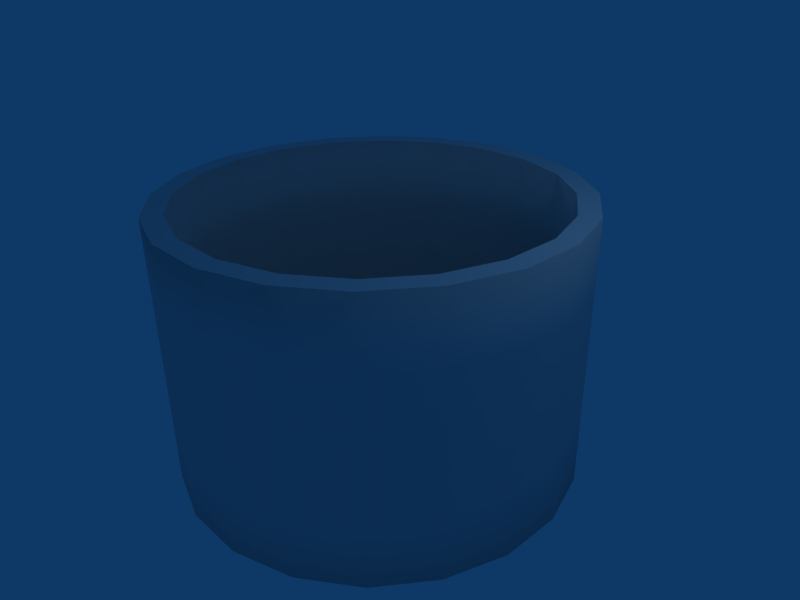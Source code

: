 # Source: SteelTank_L1.blend  (saved by Blender 2.48.1; exported with 4.5.12 LTS)
import bpy
from mathutils import Matrix  # noqa: F401  (used for matrix-valued properties, if any)

bpy.ops.wm.read_factory_settings(use_empty=True)
scene = bpy.context.scene
scene.name = 'Scene'

# ---- collections
col_collection_1 = bpy.data.collections.new('Collection 1'); scene.collection.children.link(col_collection_1)

# ---- world
world_world = bpy.data.worlds.new('World'); scene.world = world_world
world_world.color = (0.05656, 0.2208, 0.4)
world_world.use_sun_shadow = False
world_world.sun_shadow_jitter_overblur = 0.0
world_world.cycles.sampling_method = 'MANUAL'
world_world.cycles.sample_map_resolution = 256

# ---- cameras
cam_camera = bpy.data.cameras.new('Camera')
cam_camera.passepartout_alpha = 0.2
cam_camera.clip_end = 100.0
cam_camera.lens = 35.0
cam_camera.ortho_scale = 7.314
cam_camera.show_passepartout = False
cam_camera.show_safe_areas = True
cam_camera.dof.focus_distance = 0.0
cam_camera.dof.aperture_fstop = 128.0

# ---- lights
light_spot = bpy.data.lights.new('Spot', 'POINT')
light_spot.transmission_factor = 0.0
light_spot.cutoff_distance = 30.0
light_spot.energy = 100.0
light_spot.shadow_buffer_clip_start = 1.001
light_spot.shadow_soft_size = 1.0
light_spot.shadow_maximum_resolution = 0.006
light_spot.use_absolute_resolution = True
light_spot.cycles.use_multiple_importance_sampling = False

# ---- meshes
me_circle = bpy.data.meshes.new('Circle')
me_circle.from_pydata([(2.121, -2.121, 1.855e-07), (2.673, -1.362, 1.191e-07), (2.963, -0.4693, 4.103e-08), (2.963, 0.4693, -4.103e-08), (2.673, 1.362, -1.191e-07), (2.121, 2.121, -1.855e-07), (1.362, 2.673, -2.337e-07), (0.4693, 2.963, -2.59e-07), (-0.4693, 2.963, -2.59e-07), (-1.362, 2.673, -2.337e-07), (-2.121, 2.121, -1.855e-07), (-2.673, 1.362, -1.191e-07), (-2.963, 0.4693, -4.103e-08), (-2.963, -0.4693, 4.103e-08), (-2.673, -1.362, 1.191e-07), (-2.121, -2.121, 1.855e-07), (-1.362, -2.673, 2.337e-07), (-0.4693, -2.963, 2.59e-07), (0.4693, -2.963, 2.59e-07), (1.362, -2.673, 2.337e-07), (2.406, -1.226, 1.072e-07), (1.909, -1.909, 1.669e-07), (2.667, -0.4224, 3.692e-08), (2.667, 0.4224, -3.693e-08), (2.406, 1.226, -1.072e-07), (1.909, 1.909, -1.669e-07), (1.226, 2.406, -2.103e-07), (0.4224, 2.667, -2.331e-07), (-0.4224, 2.667, -2.331e-07), (-1.226, 2.406, -2.103e-07), (-1.909, 1.909, -1.669e-07), (-2.406, 1.226, -1.072e-07), (-2.667, 0.4224, -3.692e-08), (-2.667, -0.4224, 3.693e-08), (-2.406, -1.226, 1.072e-07), (-1.909, -1.909, 1.669e-07), (-1.226, -2.406, 2.103e-07), (-0.4224, -2.667, 2.331e-07), (0.4224, -2.667, 2.331e-07), (1.226, -2.406, 2.103e-07), (1.226, -2.406, -1.0), (0.4224, -2.667, -1.0), (-0.4224, -2.667, -1.0), (-1.226, -2.406, -1.0), (-1.909, -1.909, -1.0), (-2.406, -1.226, -1.0), (-2.667, -0.4224, -1.0), (-2.667, 0.4224, -1.0), (-2.406, 1.226, -1.0), (-1.909, 1.909, -1.0), (-1.226, 2.406, -1.0), (-0.4224, 2.667, -1.0), (0.4224, 2.667, -1.0), (1.226, 2.406, -1.0), (1.909, 1.909, -1.0), (2.406, 1.226, -1.0), (2.667, 0.4224, -1.0), (2.667, -0.4224, -1.0), (1.909, -1.909, -1.0), (2.406, -1.226, -1.0), (1.362, -2.673, -1.0), (0.4693, -2.963, -1.0), (-0.4693, -2.963, -1.0), (-1.362, -2.673, -1.0), (-2.121, -2.121, -1.0), (-2.673, -1.362, -1.0), (-2.963, -0.4693, -1.0), (-2.963, 0.4693, -1.0), (-2.673, 1.362, -1.0), (-2.121, 2.121, -1.0), (-1.362, 2.673, -1.0), (-0.4693, 2.963, -1.0), (0.4693, 2.963, -1.0), (1.362, 2.673, -1.0), (2.121, 2.121, -1.0), (2.673, 1.362, -1.0), (2.963, 0.4693, -1.0), (2.963, -0.4693, -1.0), (2.673, -1.362, -1.0), (2.121, -2.121, -1.0), (2.121, -2.121, -2.0), (2.673, -1.362, -2.0), (2.963, -0.4693, -2.0), (2.963, 0.4693, -2.0), (2.673, 1.362, -2.0), (2.121, 2.121, -2.0), (1.362, 2.673, -2.0), (0.4693, 2.963, -2.0), (-0.4693, 2.963, -2.0), (-1.362, 2.673, -2.0), (-2.121, 2.121, -2.0), (-2.673, 1.362, -2.0), (-2.963, 0.4693, -2.0), (-2.963, -0.4693, -2.0), (-2.673, -1.362, -2.0), (-2.121, -2.121, -2.0), (-1.362, -2.673, -2.0), (-0.4693, -2.963, -2.0), (0.4693, -2.963, -2.0), (1.362, -2.673, -2.0), (2.406, -1.226, -1.85), (1.909, -1.909, -1.85), (2.667, -0.4224, -1.85), (2.667, 0.4224, -1.85), (2.406, 1.226, -1.85), (1.909, 1.909, -1.85), (1.226, 2.406, -1.85), (0.4224, 2.667, -1.85), (-0.4224, 2.667, -1.85), (-1.226, 2.406, -1.85), (-1.909, 1.909, -1.85), (-2.406, 1.226, -1.85), (-2.667, 0.4224, -1.85), (-2.667, -0.4224, -1.85), (-2.406, -1.226, -1.85), (-1.909, -1.909, -1.85), (-1.226, -2.406, -1.85), (-0.4224, -2.667, -1.85), (0.4224, -2.667, -1.85), (1.226, -2.406, -1.85), (1.226, -2.406, 1.0), (0.4224, -2.667, 1.0), (-0.4224, -2.667, 1.0), (-1.226, -2.406, 1.0), (-1.909, -1.909, 1.0), (-2.406, -1.226, 1.0), (-2.667, -0.4224, 1.0), (-2.667, 0.4224, 1.0), (-2.406, 1.226, 1.0), (-1.909, 1.909, 1.0), (-1.226, 2.406, 1.0), (-0.4224, 2.667, 1.0), (0.4224, 2.667, 1.0), (1.226, 2.406, 1.0), (1.909, 1.909, 1.0), (2.406, 1.226, 1.0), (2.667, 0.4224, 1.0), (2.667, -0.4224, 1.0), (1.909, -1.909, 1.0), (2.406, -1.226, 1.0), (1.362, -2.673, 1.0), (0.4693, -2.963, 1.0), (-0.4693, -2.963, 1.0), (-1.362, -2.673, 1.0), (-2.121, -2.121, 1.0), (-2.673, -1.362, 1.0), (-2.963, -0.4693, 1.0), (-2.963, 0.4693, 1.0), (-2.673, 1.362, 1.0), (-2.121, 2.121, 1.0), (-1.362, 2.673, 1.0), (-0.4693, 2.963, 1.0), (0.4693, 2.963, 1.0), (1.362, 2.673, 1.0), (2.121, 2.121, 1.0), (2.673, 1.362, 1.0), (2.963, 0.4693, 1.0), (2.963, -0.4693, 1.0), (2.673, -1.362, 1.0), (2.121, -2.121, 1.0), (2.121, -2.121, 2.0), (2.673, -1.362, 2.0), (2.963, -0.4693, 2.0), (2.963, 0.4693, 2.0), (2.673, 1.362, 2.0), (2.121, 2.121, 2.0), (1.362, 2.673, 2.0), (0.4693, 2.963, 2.0), (-0.4693, 2.963, 2.0), (-1.362, 2.673, 2.0), (-2.121, 2.121, 2.0), (-2.673, 1.362, 2.0), (-2.963, 0.4693, 2.0), (-2.963, -0.4693, 2.0), (-2.673, -1.362, 2.0), (-2.121, -2.121, 2.0), (-1.362, -2.673, 2.0), (-0.4693, -2.963, 2.0), (0.4693, -2.963, 2.0), (1.362, -2.673, 2.0), (2.406, -1.226, 2.0), (1.909, -1.909, 2.0), (2.667, -0.4224, 2.0), (2.667, 0.4224, 2.0), (2.406, 1.226, 2.0), (1.909, 1.909, 2.0), (1.226, 2.406, 2.0), (0.4224, 2.667, 2.0), (-0.4224, 2.667, 2.0), (-1.226, 2.406, 2.0), (-1.909, 1.909, 2.0), (-2.406, 1.226, 2.0), (-2.667, 0.4224, 2.0), (-2.667, -0.4224, 2.0), (-2.406, -1.226, 2.0), (-1.909, -1.909, 2.0), (-1.226, -2.406, 2.0), (-0.4224, -2.667, 2.0), (0.4224, -2.667, 2.0), (1.226, -2.406, 2.0), (1.684, -0.858, -1.85), (1.336, -1.336, -1.85), (1.867, -0.2957, -1.85), (1.867, 0.2957, -1.85), (1.684, 0.858, -1.85), (1.336, 1.336, -1.85), (0.858, 1.684, -1.85), (0.2957, 1.867, -1.85), (-0.2957, 1.867, -1.85), (-0.858, 1.684, -1.85), (-1.336, 1.336, -1.85), (-1.684, 0.858, -1.85), (-1.867, 0.2957, -1.85), (-1.867, -0.2957, -1.85), (-1.684, -0.858, -1.85), (-1.336, -1.336, -1.85), (-0.858, -1.684, -1.85), (-0.2957, -1.867, -1.85), (0.2957, -1.867, -1.85), (0.858, -1.684, -1.85), (1.172, -0.3807, -1.85), (0.7242, -0.9967, -1.85), (1.172, 0.3807, -1.85), (0.7242, 0.9967, -1.85), (-4.64e-07, 1.232, -1.85), (-0.7242, 0.9967, -1.85), (-1.172, 0.3807, -1.85), (-1.172, -0.3807, -1.85), (-0.7242, -0.9967, -1.85), (1.921e-06, -1.232, -1.85), (0.3476, -0.4784, -1.85), (0.5624, -0.1827, -1.85), (1.054e-06, -0.5914, -1.85), (0.5624, 0.1827, -1.85), (0.3476, 0.4784, -1.85), (-9.127e-08, 0.5914, -1.85), (-0.3476, 0.4784, -1.85), (-0.5624, 0.1827, -1.85), (-0.5624, -0.1827, -1.85), (-0.3476, -0.4784, -1.85), (2.772e-07, -4.776e-07, -1.85), (1.527, -1.527, -2.0), (1.925, -0.9806, -2.0), (2.133, -0.3379, -2.0), (2.133, 0.3379, -2.0), (1.925, 0.9806, -2.0), (1.527, 1.527, -2.0), (0.9806, 1.925, -2.0), (0.3379, 2.133, -2.0), (-0.3379, 2.133, -2.0), (-0.9806, 1.925, -2.0), (-1.527, 1.527, -2.0), (-1.925, 0.9806, -2.0), (-2.133, 0.3379, -2.0), (-2.133, -0.3379, -2.0), (-1.925, -0.9806, -2.0), (-1.527, -1.527, -2.0), (-0.9806, -1.925, -2.0), (-0.3379, -2.133, -2.0), (0.3379, -2.133, -2.0), (0.9806, -1.925, -2.0), (0.79, -1.087, -2.0), (1.278, -0.4153, -2.0), (1.278, 0.4153, -2.0), (0.79, 1.087, -2.0), (-4.843e-07, 1.344, -2.0), (-0.79, 1.087, -2.0), (-1.278, 0.4153, -2.0), (-1.278, -0.4153, -2.0), (-0.79, -1.087, -2.0), (2.116e-06, -1.344, -2.0), (0.3792, -0.5219, -2.0), (0.6136, -0.1994, -2.0), (0.6136, 0.1994, -2.0), (0.3792, 0.5219, -2.0), (1.171e-06, -0.6451, -2.0), (-0.3792, -0.5219, -2.0), (-0.6136, -0.1994, -2.0), (-0.6136, 0.1994, -2.0), (-0.3792, 0.5219, -2.0), (-7.672e-08, 0.6451, -2.0), (3.082e-07, -4.133e-07, -2.0)], [], [(21, 58, 40, 39), (39, 40, 41, 38), (38, 41, 42, 37), (37, 42, 43, 36), (36, 43, 44, 35), (35, 44, 45, 34), (34, 45, 46, 33), (33, 46, 47, 32), (32, 47, 48, 31), (31, 48, 49, 30), (30, 49, 50, 29), (29, 50, 51, 28), (28, 51, 52, 27), (27, 52, 53, 26), (26, 53, 54, 25), (25, 54, 55, 24), (24, 55, 56, 23), (23, 56, 57, 22), (22, 57, 59, 20), (20, 59, 58, 21), (79, 0, 19, 60), (18, 61, 60, 19), (17, 62, 61, 18), (16, 63, 62, 17), (15, 64, 63, 16), (14, 65, 64, 15), (13, 66, 65, 14), (12, 67, 66, 13), (11, 68, 67, 12), (10, 69, 68, 11), (9, 70, 69, 10), (8, 71, 70, 9), (7, 72, 71, 8), (6, 73, 72, 7), (5, 74, 73, 6), (4, 75, 74, 5), (3, 76, 75, 4), (2, 77, 76, 3), (1, 78, 77, 2), (0, 79, 78, 1), (79, 80, 81, 78), (78, 81, 82, 77), (77, 82, 83, 76), (76, 83, 84, 75), (75, 84, 85, 74), (74, 85, 86, 73), (73, 86, 87, 72), (72, 87, 88, 71), (71, 88, 89, 70), (70, 89, 90, 69), (69, 90, 91, 68), (68, 91, 92, 67), (67, 92, 93, 66), (66, 93, 94, 65), (65, 94, 95, 64), (64, 95, 96, 63), (63, 96, 97, 62), (62, 97, 98, 61), (61, 98, 99, 60), (60, 99, 80, 79), (59, 100, 101, 58), (57, 102, 100, 59), (56, 103, 102, 57), (55, 104, 103, 56), (54, 105, 104, 55), (53, 106, 105, 54), (52, 107, 106, 53), (51, 108, 107, 52), (50, 109, 108, 51), (49, 110, 109, 50), (48, 111, 110, 49), (47, 112, 111, 48), (46, 113, 112, 47), (45, 114, 113, 46), (44, 115, 114, 45), (43, 116, 115, 44), (42, 117, 116, 43), (41, 118, 117, 42), (40, 119, 118, 41), (58, 101, 119, 40), (39, 120, 138, 21), (38, 121, 120, 39), (37, 122, 121, 38), (36, 123, 122, 37), (35, 124, 123, 36), (34, 125, 124, 35), (33, 126, 125, 34), (32, 127, 126, 33), (31, 128, 127, 32), (30, 129, 128, 31), (29, 130, 129, 30), (28, 131, 130, 29), (27, 132, 131, 28), (26, 133, 132, 27), (25, 134, 133, 26), (24, 135, 134, 25), (23, 136, 135, 24), (22, 137, 136, 23), (20, 139, 137, 22), (21, 138, 139, 20), (0, 159, 140, 19), (19, 140, 141, 18), (18, 141, 142, 17), (17, 142, 143, 16), (16, 143, 144, 15), (15, 144, 145, 14), (14, 145, 146, 13), (13, 146, 147, 12), (12, 147, 148, 11), (11, 148, 149, 10), (10, 149, 150, 9), (9, 150, 151, 8), (8, 151, 152, 7), (7, 152, 153, 6), (6, 153, 154, 5), (5, 154, 155, 4), (4, 155, 156, 3), (3, 156, 157, 2), (2, 157, 158, 1), (159, 0, 1, 158), (158, 161, 160, 159), (157, 162, 161, 158), (156, 163, 162, 157), (155, 164, 163, 156), (154, 165, 164, 155), (153, 166, 165, 154), (152, 167, 166, 153), (151, 168, 167, 152), (150, 169, 168, 151), (149, 170, 169, 150), (148, 171, 170, 149), (147, 172, 171, 148), (146, 173, 172, 147), (145, 174, 173, 146), (144, 175, 174, 145), (143, 176, 175, 144), (142, 177, 176, 143), (141, 178, 177, 142), (140, 179, 178, 141), (159, 160, 179, 140), (138, 181, 180, 139), (139, 180, 182, 137), (137, 182, 183, 136), (136, 183, 184, 135), (135, 184, 185, 134), (134, 185, 186, 133), (133, 186, 187, 132), (132, 187, 188, 131), (131, 188, 189, 130), (130, 189, 190, 129), (129, 190, 191, 128), (128, 191, 192, 127), (127, 192, 193, 126), (126, 193, 194, 125), (125, 194, 195, 124), (124, 195, 196, 123), (123, 196, 197, 122), (122, 197, 198, 121), (121, 198, 199, 120), (120, 199, 181, 138), (161, 180, 181, 160), (162, 182, 180, 161), (163, 183, 182, 162), (164, 184, 183, 163), (165, 185, 184, 164), (166, 186, 185, 165), (167, 187, 186, 166), (168, 188, 187, 167), (169, 189, 188, 168), (170, 190, 189, 169), (171, 191, 190, 170), (172, 192, 191, 171), (173, 193, 192, 172), (174, 194, 193, 173), (175, 195, 194, 174), (176, 196, 195, 175), (177, 197, 196, 176), (178, 198, 197, 177), (179, 199, 198, 178), (160, 181, 199, 179), (101, 100, 200, 201), (100, 102, 202, 200), (102, 103, 203, 202), (103, 104, 204, 203), (104, 105, 205, 204), (105, 106, 206, 205), (106, 107, 207, 206), (107, 108, 208, 207), (108, 109, 209, 208), (109, 110, 210, 209), (110, 111, 211, 210), (111, 112, 212, 211), (112, 113, 213, 212), (113, 114, 214, 213), (114, 115, 215, 214), (115, 116, 216, 215), (116, 117, 217, 216), (117, 118, 218, 217), (118, 119, 219, 218), (119, 101, 201, 219), (201, 200, 220, 221), (200, 202, 220), (202, 203, 222, 220), (203, 204, 222), (204, 205, 223, 222), (205, 206, 223), (206, 207, 224, 223), (207, 208, 224), (208, 209, 225, 224), (209, 210, 225), (210, 211, 226, 225), (211, 212, 226), (212, 213, 227, 226), (213, 214, 227), (214, 215, 228, 227), (215, 216, 228), (216, 217, 229, 228), (217, 218, 229), (218, 219, 221, 229), (219, 201, 221), (221, 220, 231, 230), (229, 221, 230, 232), (220, 222, 233, 231), (222, 223, 234, 233), (223, 224, 235, 234), (224, 225, 236, 235), (225, 226, 237, 236), (226, 227, 238, 237), (227, 228, 239, 238), (228, 229, 232, 239), (230, 231, 240), (232, 230, 240), (231, 233, 240), (233, 234, 240), (234, 235, 240), (235, 236, 240), (236, 237, 240), (237, 238, 240), (238, 239, 240), (239, 232, 240), (81, 80, 241, 242), (82, 81, 242, 243), (83, 82, 243, 244), (84, 83, 244, 245), (85, 84, 245, 246), (86, 85, 246, 247), (87, 86, 247, 248), (88, 87, 248, 249), (89, 88, 249, 250), (90, 89, 250, 251), (91, 90, 251, 252), (92, 91, 252, 253), (93, 92, 253, 254), (94, 93, 254, 255), (95, 94, 255, 256), (96, 95, 256, 257), (97, 96, 257, 258), (98, 97, 258, 259), (99, 98, 259, 260), (80, 99, 260, 241), (242, 241, 261, 262), (243, 242, 262), (244, 243, 262, 263), (245, 244, 263), (246, 245, 263, 264), (247, 246, 264), (248, 247, 264, 265), (249, 248, 265), (250, 249, 265, 266), (251, 250, 266), (252, 251, 266, 267), (253, 252, 267), (254, 253, 267, 268), (255, 254, 268), (256, 255, 268, 269), (257, 256, 269), (258, 257, 269, 270), (259, 258, 270), (260, 259, 270, 261), (241, 260, 261), (262, 261, 271, 272), (264, 263, 273, 274), (263, 262, 272, 273), (261, 270, 275, 271), (270, 269, 276, 275), (269, 268, 277, 276), (268, 267, 278, 277), (267, 266, 279, 278), (266, 265, 280, 279), (265, 264, 274, 280), (272, 271, 281), (274, 273, 281), (273, 272, 281), (271, 275, 281), (275, 276, 281), (276, 277, 281), (277, 278, 281), (278, 279, 281), (279, 280, 281), (280, 274, 281)])
me_circle.polygons.foreach_set('use_smooth', [1, 1, 1, 1, 1, 1, 1, 1, 1, 1, 1, 1, 1, 1, 1, 1, 1, 1, 1, 1, 1, 1, 1, 1, 1, 1, 1, 1, 1, 1, 1, 1, 1, 1, 1, 1, 1, 1, 1, 1, 1, 1, 1, 1, 1, 1, 1, 1, 1, 1, 1, 1, 1, 1, 1, 1, 1, 1, 1, 1, 1, 1, 1, 1, 1, 1, 1, 1, 1, 1, 1, 1, 1, 1, 1, 1, 1, 1, 1, 1, 1, 1, 1, 1, 1, 1, 1, 1, 1, 1, 1, 1, 1, 1, 1, 1, 1, 1, 1, 1, 1, 1, 1, 1, 1, 1, 1, 1, 1, 1, 1, 1, 1, 1, 1, 1, 1, 1, 1, 1, 1, 1, 1, 1, 1, 1, 1, 1, 1, 1, 1, 1, 1, 1, 1, 1, 1, 1, 1, 1, 1, 1, 1, 1, 1, 1, 1, 1, 1, 1, 1, 1, 1, 1, 1, 1, 1, 1, 1, 1, 0, 0, 0, 0, 0, 0, 0, 0, 0, 0, 0, 0, 0, 0, 0, 0, 0, 0, 0, 0, 0, 0, 0, 0, 0, 0, 0, 0, 0, 0, 0, 0, 0, 0, 0, 0, 0, 0, 0, 0, 0, 0, 0, 0, 0, 0, 0, 0, 0, 0, 0, 0, 0, 0, 0, 0, 0, 0, 0, 0, 0, 0, 0, 0, 0, 0, 0, 0, 0, 0, 0, 0, 0, 0, 0, 0, 0, 0, 0, 0, 0, 0, 0, 0, 0, 0, 0, 0, 0, 0, 0, 0, 0, 0, 0, 0, 0, 0, 0, 0, 0, 0, 0, 0, 0, 0, 0, 0, 0, 0, 0, 0, 0, 0, 0, 0, 0, 0, 0, 0, 0, 0, 0, 0, 0, 0, 0, 0, 0, 0, 0, 0, 0, 0, 0, 0, 0, 0, 0, 0])
_uv = me_circle.uv_layers.new(name='Steel Pipe 1')
_uv.uv.foreach_set('vector', [0.0, 1.0, 0.0, 0.0, 1.0, 0.0, 1.0, 1.0, 0.0, 1.0, 0.0, 0.0, 1.0, 0.0, 1.0, 1.0, 0.0, 1.0, 0.0, 0.0, 1.0, 0.0, 1.0, 1.0, 0.0, 1.0, 0.0, 0.0, 1.0, 0.0, 1.0, 1.0, 0.0, 1.0, 0.0, 0.0, 1.0, 0.0, 1.0, 1.0, 0.0, 1.0, 0.0, 0.0, 1.0, 0.0, 1.0, 1.0, 0.0, 1.0, 0.0, 0.0, 1.0, 0.0, 1.0, 1.0, 0.0, 1.0, 0.0, 0.0, 1.0, 0.0, 1.0, 1.0, 0.0, 1.0, 0.0, 0.0, 1.0, 0.0, 1.0, 1.0, 0.0, 1.0, 0.0, 0.0, 1.0, 0.0, 1.0, 1.0, 0.0, 1.0, 0.0, 0.0, 1.0, 0.0, 1.0, 1.0, 0.0, 1.0, 0.0, 0.0, 1.0, 0.0, 1.0, 1.0, 0.0, 1.0, 0.0, 0.0, 1.0, 0.0, 1.0, 1.0, 0.0, 1.0, 0.0, 0.0, 1.0, 0.0, 1.0, 1.0, 0.0, 1.0, 0.0, 0.0, 1.0, 0.0, 1.0, 1.0, 0.0, 1.0, 0.0, 0.0, 1.0, 0.0, 1.0, 1.0, 0.0, 1.0, 0.0, 0.0, 1.0, 0.0, 1.0, 1.0, 0.0, 1.0, 0.0, 0.0, 1.0, 0.0, 1.0, 1.0, 0.0, 1.0, 0.0, 0.0, 1.0, 0.0, 1.0, 1.0, 0.0, 1.0, 0.0, 0.0, 1.0, 0.0, 1.0, 1.0, 0.0, 1.0, 0.0, 0.0, 1.0, 0.0, 1.0, 1.0, 0.0, 1.0, 0.0, 0.0, 1.0, 0.0, 1.0, 1.0, 0.0, 1.0, 0.0, 0.0, 1.0, 0.0, 1.0, 1.0, 0.0, 1.0, 0.0, 0.0, 1.0, 0.0, 1.0, 1.0, 0.0, 1.0, 0.0, 0.0, 1.0, 0.0, 1.0, 1.0, 0.0, 1.0, 0.0, 0.0, 1.0, 0.0, 1.0, 1.0, 0.0, 1.0, 0.0, 0.0, 1.0, 0.0, 1.0, 1.0, 0.0, 1.0, 0.0, 0.0, 1.0, 0.0, 1.0, 1.0, 0.0, 1.0, 0.0, 0.0, 1.0, 0.0, 1.0, 1.0, 0.0, 1.0, 0.0, 0.0, 1.0, 0.0, 1.0, 1.0, 0.0, 1.0, 0.0, 0.0, 1.0, 0.0, 1.0, 1.0, 0.0, 1.0, 0.0, 0.0, 1.0, 0.0, 1.0, 1.0, 0.0, 1.0, 0.0, 0.0, 1.0, 0.0, 1.0, 1.0, 0.0, 1.0, 0.0, 0.0, 1.0, 0.0, 1.0, 1.0, 0.0, 1.0, 0.0, 0.0, 1.0, 0.0, 1.0, 1.0, 0.0, 1.0, 0.0, 0.0, 1.0, 0.0, 1.0, 1.0, 0.0, 1.0, 0.0, 0.0, 1.0, 0.0, 1.0, 1.0, 0.0, 1.0, 0.0, 0.0, 1.0, 0.0, 1.0, 1.0, 0.0, 1.0, 0.0, 0.0, 1.0, 0.0, 1.0, 1.0, 0.0, 1.0, 0.0, 0.0, 1.0, 0.0, 1.0, 1.0, 0.0, 1.0, 0.0, 0.0, 1.0, 0.0, 1.0, 1.0, 0.0, 1.0, 0.0, 0.0, 1.0, 0.0, 1.0, 1.0, 0.0, 1.0, 0.0, 0.0, 1.0, 0.0, 1.0, 1.0, 0.0, 1.0, 0.0, 0.0, 1.0, 0.0, 1.0, 1.0, 0.0, 1.0, 0.0, 0.0, 1.0, 0.0, 1.0, 1.0, 0.0, 1.0, 0.0, 0.0, 1.0, 0.0, 1.0, 1.0, 0.0, 1.0, 0.0, 0.0, 1.0, 0.0, 1.0, 1.0, 0.0, 1.0, 0.0, 0.0, 1.0, 0.0, 1.0, 1.0, 0.0, 1.0, 0.0, 0.0, 1.0, 0.0, 1.0, 1.0, 0.0, 1.0, 0.0, 0.0, 1.0, 0.0, 1.0, 1.0, 0.0, 1.0, 0.0, 0.0, 1.0, 0.0, 1.0, 1.0, 0.0, 1.0, 0.0, 0.0, 1.0, 0.0, 1.0, 1.0, 0.0, 1.0, 0.0, 0.0, 1.0, 0.0, 1.0, 1.0, 0.0, 1.0, 0.0, 0.0, 1.0, 0.0, 1.0, 1.0, 0.0, 1.0, 0.0, 0.0, 1.0, 0.0, 1.0, 1.0, 0.0, 1.0, 0.0, 0.0, 1.0, 0.0, 1.0, 1.0, 0.0, 1.0, 0.0, 0.0, 1.0, 0.0, 1.0, 1.0, 0.0, 1.0, 0.0, 0.0, 1.0, 0.0, 1.0, 1.0, 0.0, 1.0, 0.0, 0.0, 1.0, 0.0, 1.0, 1.0, 0.0, 1.0, 0.0, 0.0, 1.0, 0.0, 1.0, 1.0, 0.0, 1.0, 0.0, 0.0, 1.0, 0.0, 1.0, 1.0, 0.0, 1.0, 0.0, 0.0, 1.0, 0.0, 1.0, 1.0, 0.0, 1.0, 0.0, 0.0, 1.0, 0.0, 1.0, 1.0, 0.0, 1.0, 0.0, 0.0, 1.0, 0.0, 1.0, 1.0, 0.0, 1.0, 0.0, 0.0, 1.0, 0.0, 1.0, 1.0, 0.0, 1.0, 0.0, 0.0, 1.0, 0.0, 1.0, 1.0, 0.0, 1.0, 0.0, 0.0, 1.0, 0.0, 1.0, 1.0, 0.0, 1.0, 0.0, 0.0, 1.0, 0.0, 1.0, 1.0, 0.0, 1.0, 0.0, 0.0, 1.0, 0.0, 1.0, 1.0, 0.0, 1.0, 0.0, 0.0, 1.0, 0.0, 1.0, 1.0, 0.0, 1.0, 0.0, 0.0, 1.0, 0.0, 1.0, 1.0, 0.0, 1.0, 0.0, 0.0, 1.0, 0.0, 1.0, 1.0, 0.0, 1.0, 0.0, 0.0, 1.0, 0.0, 1.0, 1.0, 0.0, 1.0, 0.0, 0.0, 1.0, 0.0, 1.0, 1.0, 0.0, 1.0, 0.0, 0.0, 1.0, 0.0, 1.0, 1.0, 0.0, 1.0, 0.0, 0.0, 1.0, 0.0, 1.0, 1.0, 0.0, 1.0, 0.0, 0.0, 1.0, 0.0, 1.0, 1.0, 0.0, 1.0, 0.0, 0.0, 1.0, 0.0, 1.0, 1.0, 0.0, 1.0, 0.0, 0.0, 1.0, 0.0, 1.0, 1.0, 0.0, 1.0, 0.0, 0.0, 1.0, 0.0, 1.0, 1.0, 0.0, 1.0, 0.0, 0.0, 1.0, 0.0, 1.0, 1.0, 0.0, 1.0, 0.0, 0.0, 1.0, 0.0, 1.0, 1.0, 0.0, 1.0, 0.0, 0.0, 1.0, 0.0, 1.0, 1.0, 0.0, 1.0, 0.0, 0.0, 1.0, 0.0, 1.0, 1.0, 0.0, 1.0, 0.0, 0.0, 1.0, 0.0, 1.0, 1.0, 0.0, 1.0, 0.0, 0.0, 1.0, 0.0, 1.0, 1.0, 0.0, 1.0, 0.0, 0.0, 1.0, 0.0, 1.0, 1.0, 0.0, 1.0, 0.0, 0.0, 1.0, 0.0, 1.0, 1.0, 0.0, 1.0, 0.0, 0.0, 1.0, 0.0, 1.0, 1.0, 0.0, 1.0, 0.0, 0.0, 1.0, 0.0, 1.0, 1.0, 0.0, 1.0, 0.0, 0.0, 1.0, 0.0, 1.0, 1.0, 0.0, 1.0, 0.0, 0.0, 1.0, 0.0, 1.0, 1.0, 0.0, 1.0, 0.0, 0.0, 1.0, 0.0, 1.0, 1.0, 0.0, 1.0, 0.0, 0.0, 1.0, 0.0, 1.0, 1.0, 0.0, 1.0, 0.0, 0.0, 1.0, 0.0, 1.0, 1.0, 0.0, 1.0, 0.0, 0.0, 1.0, 0.0, 1.0, 1.0, 0.0, 1.0, 0.0, 0.0, 1.0, 0.0, 1.0, 1.0, 0.0, 1.0, 0.0, 0.0, 1.0, 0.0, 1.0, 1.0, 0.0, 1.0, 0.0, 0.0, 1.0, 0.0, 1.0, 1.0, 0.0, 1.0, 0.0, 0.0, 1.0, 0.0, 1.0, 1.0, 0.0, 1.0, 0.0, 0.0, 1.0, 0.0, 1.0, 1.0, 0.0, 1.0, 0.0, 0.0, 1.0, 0.0, 1.0, 1.0, 0.0, 1.0, 0.0, 0.0, 1.0, 0.0, 1.0, 1.0, 0.0, 1.0, 0.0, 0.0, 1.0, 0.0, 1.0, 1.0, 0.0, 1.0, 0.0, 0.0, 1.0, 0.0, 1.0, 1.0, 0.0, 1.0, 0.0, 0.0, 1.0, 0.0, 1.0, 1.0, 0.0, 1.0, 0.0, 0.0, 1.0, 0.0, 1.0, 1.0, 0.0, 1.0, 0.0, 0.0, 1.0, 0.0, 1.0, 1.0, 0.0, 1.0, 0.0, 0.0, 1.0, 0.0, 1.0, 1.0, 0.0, 1.0, 0.0, 0.0, 1.0, 0.0, 1.0, 1.0, 0.0, 1.0, 0.0, 0.0, 1.0, 0.0, 1.0, 1.0, 0.0, 1.0, 0.0, 0.0, 1.0, 0.0, 1.0, 1.0, 0.0, 1.0, 0.0, 0.0, 1.0, 0.0, 1.0, 1.0, 0.0, 1.0, 0.0, 0.0, 1.0, 0.0, 1.0, 1.0, 0.0, 1.0, 0.0, 0.0, 1.0, 0.0, 1.0, 1.0, 0.0, 1.0, 0.0, 0.0, 1.0, 0.0, 1.0, 1.0, 0.0, 1.0, 0.0, 0.0, 1.0, 0.0, 1.0, 1.0, 0.0, 1.0, 0.0, 0.0, 1.0, 0.0, 1.0, 1.0, 0.0, 1.0, 0.0, 0.0, 1.0, 0.0, 1.0, 1.0, 0.0, 1.0, 0.0, 0.0, 1.0, 0.0, 1.0, 1.0, 0.0, 1.0, 0.0, 0.0, 1.0, 0.0, 1.0, 1.0, 0.0, 1.0, 0.0, 0.0, 1.0, 0.0, 1.0, 1.0, 0.0, 1.0, 0.0, 0.0, 1.0, 0.0, 1.0, 1.0, 0.0, 1.0, 0.0, 0.0, 1.0, 0.0, 1.0, 1.0, 0.0, 1.0, 0.0, 0.0, 1.0, 0.0, 1.0, 1.0, 0.0, 1.0, 0.0, 0.0, 1.0, 0.0, 1.0, 1.0, 0.0, 1.0, 0.0, 0.0, 1.0, 0.0, 1.0, 1.0, 0.0, 1.0, 0.0, 0.0, 1.0, 0.0, 1.0, 1.0, 0.0, 1.0, 0.0, 0.0, 1.0, 0.0, 1.0, 1.0, 0.0, 1.0, 0.0, 0.0, 1.0, 0.0, 1.0, 1.0, 0.0, 1.0, 0.0, 0.0, 1.0, 0.0, 1.0, 1.0, 0.0, 1.0, 0.0, 0.0, 1.0, 0.0, 1.0, 1.0, 0.0, 1.0, 0.0, 0.0, 1.0, 0.0, 1.0, 1.0, 0.0, 1.0, 0.0, 0.0, 1.0, 0.0, 1.0, 1.0, 0.0, 1.0, 0.0, 0.0, 1.0, 0.0, 1.0, 1.0, 0.0, 1.0, 0.0, 0.0, 1.0, 0.0, 1.0, 1.0, 0.0, 1.0, 0.0, 0.0, 1.0, 0.0, 1.0, 1.0, 0.0, 1.0, 0.0, 0.0, 1.0, 0.0, 1.0, 1.0, 0.0, 1.0, 0.0, 0.0, 1.0, 0.0, 1.0, 1.0, 0.0, 1.0, 0.0, 0.0, 1.0, 0.0, 1.0, 1.0, 0.0, 1.0, 0.0, 0.0, 1.0, 0.0, 1.0, 1.0, 0.0, 1.0, 0.0, 0.0, 1.0, 0.0, 1.0, 1.0, 0.0, 1.0, 0.0, 0.0, 1.0, 0.0, 1.0, 1.0, 0.0, 1.0, 0.0, 0.0, 1.0, 0.0, 1.0, 1.0, 0.0, 1.0, 0.0, 0.0, 1.0, 0.0, 1.0, 1.0, 0.0, 1.0, 0.0, 0.0, 1.0, 0.0, 1.0, 1.0, 0.0, 1.0, 0.0, 0.0, 1.0, 0.0, 1.0, 1.0, 0.0, 1.0, 0.0, 0.0, 1.0, 0.0, 1.0, 1.0, 0.0, 1.0, 0.0, 0.0, 1.0, 0.0, 1.0, 1.0, 0.0, 1.0, 0.0, 0.0, 1.0, 0.0, 1.0, 1.0, 0.0, 1.0, 0.0, 0.0, 1.0, 0.0, 1.0, 1.0, 0.0, 1.0, 0.0, 0.0, 1.0, 0.0, 1.0, 1.0, 0.0, 1.0, 0.0, 0.0, 1.0, 0.0, 1.0, 1.0, 0.0, 1.0, 0.0, 0.0, 1.0, 0.0, 1.0, 1.0, 0.0, 1.0, 0.0, 0.0, 1.0, 0.0, 1.0, 1.0, 0.0, 1.0, 0.0, 0.0, 1.0, 0.0, 1.0, 1.0, 0.0, 1.0, 0.0, 0.0, 1.0, 0.0, 1.0, 1.0, 0.0, 1.0, 0.0, 0.0, 1.0, 0.0, 1.0, 1.0, 0.0, 1.0, 0.0, 0.0, 1.0, 0.0, 1.0, 1.0, 0.0, 1.0, 0.0, 0.0, 1.0, 0.0, 1.0, 1.0, 0.0, 1.0, 0.0, 0.0, 1.0, 0.0, 1.0, 1.0, 0.0, 1.0, 0.0, 0.0, 1.0, 0.0, 1.0, 1.0, 0.0, 1.0, 0.0, 0.0, 1.0, 0.0, 1.0, 1.0, 0.0, 1.0, 0.0, 0.0, 1.0, 0.0, 1.0, 1.0, 0.0, 1.0, 0.0, 0.0, 1.0, 0.0, 1.0, 1.0, 0.0, 1.0, 0.0, 0.0, 1.0, 0.0, 1.0, 1.0, 0.0, 1.0, 0.0, 0.0, 1.0, 0.0, 1.0, 1.0, 0.0, 1.0, 0.0, 0.0, 1.0, 0.0, 1.0, 1.0, 0.0, 1.0, 0.0, 0.0, 1.0, 0.0, 1.0, 1.0, 0.0, 1.0, 0.0, 0.0, 1.0, 0.0, 1.0, 1.0, 0.0, 1.0, 0.0, 0.0, 1.0, 0.0, 1.0, 1.0, 0.0, 1.0, 0.0, 0.0, 1.0, 0.0, 1.0, 1.0, 0.0, 1.0, 0.0, 0.0, 1.0, 0.0, 1.0, 1.0, 0.0, 1.0, 0.0, 0.0, 1.0, 0.0, 1.0, 1.0, 0.0, 1.0, 0.0, 0.0, 1.0, 0.0, 1.0, 1.0, 0.0, 1.0, 0.0, 0.0, 1.0, 0.0, 1.0, 1.0, 0.0, 1.0, 0.0, 0.0, 1.0, 0.0, 1.0, 1.0, 0.0, 1.0, 0.0, 0.0, 1.0, 0.0, 1.0, 1.0, 0.0, 1.0, 0.0, 0.0, 1.0, 0.0, 1.0, 1.0, 0.0, 1.0, 0.0, 0.0, 1.0, 0.0, 1.0, 1.0, 0.0, 1.0, 0.0, 0.0, 1.0, 0.0, 1.0, 1.0, 0.0, 1.0, 0.0, 0.0, 1.0, 0.0, 1.0, 1.0, 0.0, 1.0, 0.0, 0.0, 1.0, 0.0, 1.0, 1.0, 0.0, 1.0, 0.0, 0.0, 1.0, 0.0, 1.0, 1.0, 0.0, 1.0, 0.0, 0.0, 1.0, 0.0, 1.0, 1.0, 0.0, 1.0, 0.0, 0.0, 1.0, 0.0, 1.0, 1.0, 0.0, 1.0, 0.0, 0.0, 1.0, 0.0, 1.0, 1.0, 0.0, 1.0, 0.0, 0.0, 1.0, 0.0, 1.0, 1.0, 0.0, 1.0, 0.0, 0.0, 1.0, 0.0, 1.0, 1.0, 0.0, 1.0, 0.0, 0.0, 1.0, 0.0, 1.0, 1.0, 0.0, 1.0, 0.0, 0.0, 1.0, 0.0, 1.0, 1.0, 0.0, 1.0, 0.0, 0.0, 1.0, 0.0, 1.0, 1.0, 0.0, 1.0, 0.0, 0.0, 1.0, 0.0, 1.0, 1.0, 0.0, 1.0, 0.0, 0.0, 1.0, 0.0, 1.0, 1.0, 0.0, 1.0, 0.0, 0.0, 1.0, 0.0, 1.0, 1.0, 0.0, 1.0, 0.0, 0.0, 1.0, 0.0, 1.0, 1.0, 0.0, 1.0, 0.0, 0.0, 1.0, 0.0, 1.0, 1.0, 0.0, 1.0, 0.0, 0.0, 1.0, 0.0, 1.0, 1.0, 0.0, 1.0, 0.0, 0.0, 1.0, 0.0, 1.0, 1.0, 0.0, 1.0, 0.0, 0.0, 1.0, 0.0, 1.0, 1.0, 0.0, 1.0, 0.0, 0.0, 1.0, 0.0, 1.0, 1.0, 0.0, 1.0, 0.0, 0.0, 1.0, 0.0, 0.0, 1.0, 0.0, 0.0, 1.0, 0.0, 1.0, 1.0, 0.0, 1.0, 0.0, 0.0, 1.0, 0.0, 0.0, 1.0, 0.0, 0.0, 1.0, 0.0, 1.0, 1.0, 0.0, 1.0, 0.0, 0.0, 1.0, 0.0, 0.0, 1.0, 0.0, 0.0, 1.0, 0.0, 1.0, 1.0, 0.0, 1.0, 0.0, 0.0, 1.0, 0.0, 0.0, 1.0, 0.0, 0.0, 1.0, 0.0, 1.0, 1.0, 0.0, 1.0, 0.0, 0.0, 1.0, 0.0, 0.0, 1.0, 0.0, 0.0, 1.0, 0.0, 1.0, 1.0, 0.0, 1.0, 0.0, 0.0, 1.0, 0.0, 0.0, 1.0, 0.0, 0.0, 1.0, 0.0, 1.0, 1.0, 0.0, 1.0, 0.0, 0.0, 1.0, 0.0, 0.0, 1.0, 0.0, 0.0, 1.0, 0.0, 1.0, 1.0, 0.0, 1.0, 0.0, 0.0, 1.0, 0.0, 0.0, 1.0, 0.0, 0.0, 1.0, 0.0, 1.0, 1.0, 0.0, 1.0, 0.0, 0.0, 1.0, 0.0, 0.0, 1.0, 0.0, 0.0, 1.0, 0.0, 1.0, 1.0, 0.0, 1.0, 0.0, 0.0, 1.0, 0.0, 0.0, 1.0, 0.0, 0.0, 1.0, 0.0, 1.0, 1.0, 0.0, 1.0, 0.0, 0.0, 1.0, 0.0, 1.0, 1.0, 0.0, 1.0, 0.0, 0.0, 1.0, 0.0, 1.0, 1.0, 0.0, 1.0, 0.0, 0.0, 1.0, 0.0, 1.0, 1.0, 0.0, 1.0, 0.0, 0.0, 1.0, 0.0, 1.0, 1.0, 0.0, 1.0, 0.0, 0.0, 1.0, 0.0, 1.0, 1.0, 0.0, 1.0, 0.0, 0.0, 1.0, 0.0, 1.0, 1.0, 0.0, 1.0, 0.0, 0.0, 1.0, 0.0, 1.0, 1.0, 0.0, 1.0, 0.0, 0.0, 1.0, 0.0, 1.0, 1.0, 0.0, 1.0, 0.0, 0.0, 1.0, 0.0, 1.0, 1.0, 0.0, 1.0, 0.0, 0.0, 1.0, 0.0, 0.0, 1.0, 0.0, 0.0, 1.0, 0.0, 0.0, 1.0, 0.0, 0.0, 1.0, 0.0, 0.0, 1.0, 0.0, 0.0, 1.0, 0.0, 0.0, 1.0, 0.0, 0.0, 1.0, 0.0, 0.0, 1.0, 0.0, 0.0, 1.0, 0.0, 0.0, 1.0, 0.0, 0.0, 1.0, 0.0, 0.0, 1.0, 0.0, 0.0, 1.0, 0.0, 0.0, 1.0, 0.0, 0.0, 1.0, 0.0, 0.0, 1.0, 0.0, 0.0, 1.0, 0.0, 0.0, 1.0, 0.0, 0.0, 1.0, 0.0, 1.0, 1.0, 0.0, 1.0, 0.0, 0.0, 1.0, 0.0, 1.0, 1.0, 0.0, 1.0, 0.0, 0.0, 1.0, 0.0, 1.0, 1.0, 0.0, 1.0, 0.0, 0.0, 1.0, 0.0, 1.0, 1.0, 0.0, 1.0, 0.0, 0.0, 1.0, 0.0, 1.0, 1.0, 0.0, 1.0, 0.0, 0.0, 1.0, 0.0, 1.0, 1.0, 0.0, 1.0, 0.0, 0.0, 1.0, 0.0, 1.0, 1.0, 0.0, 1.0, 0.0, 0.0, 1.0, 0.0, 1.0, 1.0, 0.0, 1.0, 0.0, 0.0, 1.0, 0.0, 1.0, 1.0, 0.0, 1.0, 0.0, 0.0, 1.0, 0.0, 1.0, 1.0, 0.0, 1.0, 0.0, 0.0, 1.0, 0.0, 1.0, 1.0, 0.0, 1.0, 0.0, 0.0, 1.0, 0.0, 1.0, 1.0, 0.0, 1.0, 0.0, 0.0, 1.0, 0.0, 1.0, 1.0, 0.0, 1.0, 0.0, 0.0, 1.0, 0.0, 1.0, 1.0, 0.0, 1.0, 0.0, 0.0, 1.0, 0.0, 1.0, 1.0, 0.0, 1.0, 0.0, 0.0, 1.0, 0.0, 1.0, 1.0, 0.0, 1.0, 0.0, 0.0, 1.0, 0.0, 1.0, 1.0, 0.0, 1.0, 0.0, 0.0, 1.0, 0.0, 1.0, 1.0, 0.0, 1.0, 0.0, 0.0, 1.0, 0.0, 1.0, 1.0, 0.0, 1.0, 0.0, 0.0, 1.0, 0.0, 1.0, 1.0, 0.0, 1.0, 0.0, 0.0, 1.0, 0.0, 1.0, 1.0, 0.0, 1.0, 0.0, 0.0, 1.0, 0.0, 0.0, 1.0, 0.0, 0.0, 1.0, 0.0, 1.0, 1.0, 0.0, 1.0, 0.0, 0.0, 1.0, 0.0, 0.0, 1.0, 0.0, 0.0, 1.0, 0.0, 1.0, 1.0, 0.0, 1.0, 0.0, 0.0, 1.0, 0.0, 0.0, 1.0, 0.0, 0.0, 1.0, 0.0, 1.0, 1.0, 0.0, 1.0, 0.0, 0.0, 1.0, 0.0, 0.0, 1.0, 0.0, 0.0, 1.0, 0.0, 1.0, 1.0, 0.0, 1.0, 0.0, 0.0, 1.0, 0.0, 0.0, 1.0, 0.0, 0.0, 1.0, 0.0, 1.0, 1.0, 0.0, 1.0, 0.0, 0.0, 1.0, 0.0, 0.0, 1.0, 0.0, 0.0, 1.0, 0.0, 1.0, 1.0, 0.0, 1.0, 0.0, 0.0, 1.0, 0.0, 0.0, 1.0, 0.0, 0.0, 1.0, 0.0, 1.0, 1.0, 0.0, 1.0, 0.0, 0.0, 1.0, 0.0, 0.0, 1.0, 0.0, 0.0, 1.0, 0.0, 1.0, 1.0, 0.0, 1.0, 0.0, 0.0, 1.0, 0.0, 0.0, 1.0, 0.0, 0.0, 1.0, 0.0, 1.0, 1.0, 0.0, 1.0, 0.0, 0.0, 1.0, 0.0, 0.0, 1.0, 0.0, 0.0, 1.0, 0.0, 1.0, 1.0, 0.0, 1.0, 0.0, 0.0, 1.0, 0.0, 1.0, 1.0, 0.0, 1.0, 0.0, 0.0, 1.0, 0.0, 1.0, 1.0, 0.0, 1.0, 0.0, 0.0, 1.0, 0.0, 1.0, 1.0, 0.0, 1.0, 0.0, 0.0, 1.0, 0.0, 1.0, 1.0, 0.0, 1.0, 0.0, 0.0, 1.0, 0.0, 1.0, 1.0, 0.0, 1.0, 0.0, 0.0, 1.0, 0.0, 1.0, 1.0, 0.0, 1.0, 0.0, 0.0, 1.0, 0.0, 1.0, 1.0, 0.0, 1.0, 0.0, 0.0, 1.0, 0.0, 1.0, 1.0, 0.0, 1.0, 0.0, 0.0, 1.0, 0.0, 1.0, 1.0, 0.0, 1.0, 0.0, 0.0, 1.0, 0.0, 0.0, 1.0, 0.0, 0.0, 1.0, 0.0, 0.0, 1.0, 0.0, 0.0, 1.0, 0.0, 0.0, 1.0, 0.0, 0.0, 1.0, 0.0, 0.0, 1.0, 0.0, 0.0, 1.0, 0.0, 0.0, 1.0, 0.0, 0.0, 1.0, 0.0, 0.0, 1.0, 0.0, 0.0, 1.0, 0.0, 0.0, 1.0, 0.0, 0.0, 1.0, 0.0, 0.0, 1.0, 0.0, 0.0, 1.0, 0.0, 0.0, 1.0, 0.0, 0.0, 1.0, 0.0])
me_circle.use_remesh_preserve_volume = False
me_circle.use_remesh_preserve_attributes = False
me_circle.use_mirror_vertex_groups = False
me_circle.update()

# ---- objects
ob_steelpipe1 = bpy.data.objects.new('SteelPipe1', me_circle)
ob_lamp = bpy.data.objects.new('Lamp', light_spot)
ob_camera = bpy.data.objects.new('Camera', cam_camera)

# ---- transforms, parenting, visibility, modifiers, constraints
ob_steelpipe1.location = (0.0, 0.0, 0.0)
ob_steelpipe1.lock_rotations_4d = False
ob_steelpipe1.empty_display_type = 'ARROWS'
ob_steelpipe1.color = (0.0, 0.0, 0.0, 1.0)
ob_steelpipe1.lineart.crease_threshold = 0.0
ob_lamp.location = (4.076, 1.005, 5.904)
ob_lamp.rotation_euler = (0.6503, 0.05522, 1.866)
ob_lamp.lock_rotations_4d = False
ob_lamp.empty_display_type = 'ARROWS'
ob_lamp.color = (0.0, 0.0, 0.0, 0.0)
ob_lamp.lineart.crease_threshold = 0.0
ob_camera.location = (7.481, -6.508, 5.344)
ob_camera.rotation_euler = (1.109, 0.01082, 0.8149)
ob_camera.lock_rotations_4d = False
ob_camera.empty_display_type = 'ARROWS'
ob_camera.color = (0.0, 0.0, 0.0, 0.0)
ob_camera.display_type = 'WIRE'
ob_camera.lineart.crease_threshold = 0.0

# ---- collection membership
col_collection_1.objects.link(ob_steelpipe1)
col_collection_1.objects.link(ob_lamp)
col_collection_1.objects.link(ob_camera)

# ---- scene / render settings (as saved in the file)
scene.camera = ob_camera
scene.frame_start = 1; scene.frame_end = 250; scene.frame_set(1)
scene.render.engine = 'BLENDER_EEVEE_NEXT'
scene.render.image_settings.file_format = 'JPEG'
scene.render.image_settings.color_mode = 'RGB'
scene.render.image_settings.compression = 90
scene.render.resolution_x = 800
scene.render.resolution_y = 600
scene.render.pixel_aspect_x = 100.0
scene.render.pixel_aspect_y = 100.0
scene.render.fps = 25
scene.render.dither_intensity = 0.0
scene.render.use_compositing = False
scene.render.use_sequencer = False
scene.render.bake_margin = 2
scene.render.bake_bias = 0.0
scene.render.use_stamp_time = False
scene.render.use_stamp_date = False
scene.render.use_stamp_frame = False
scene.render.use_stamp_camera = False
scene.render.use_stamp_scene = False
scene.render.use_stamp_filename = False
scene.render.use_stamp_render_time = False
scene.render.stamp_font_size = 0
scene.cycles.use_denoising = False
scene.cycles.samples = 10
scene.cycles.sampling_pattern = 'TABULATED_SOBOL'
scene.cycles.light_sampling_threshold = 0.0
scene.cycles.use_adaptive_sampling = False
scene.cycles.use_light_tree = False
scene.cycles.blur_glossy = 0.0
scene.cycles.volume_bounces = 1
scene.cycles.pixel_filter_type = 'GAUSSIAN'
scene.cycles.sample_clamp_indirect = 0.0
scene.view_settings.view_transform = 'Raw'
bpy.context.view_layer.update()
